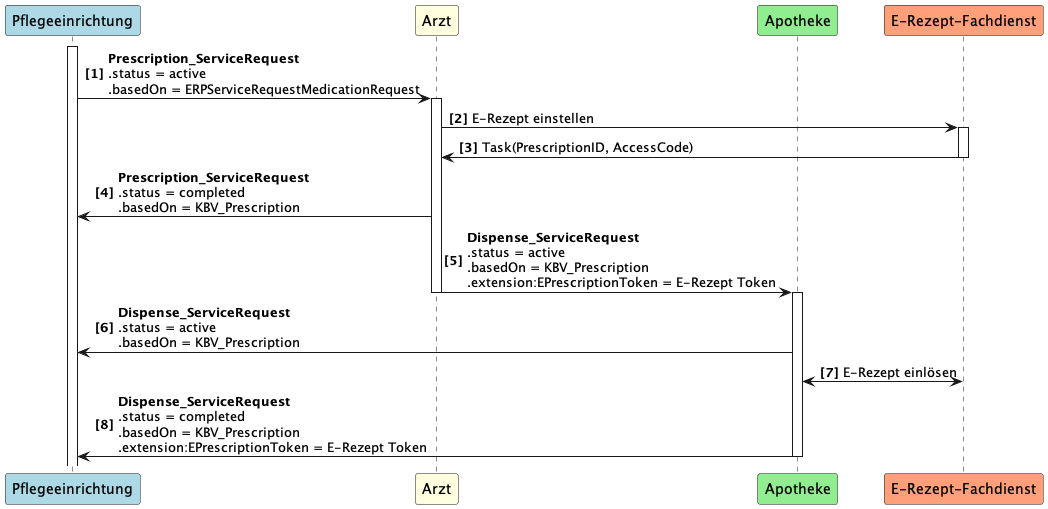

The diagram above was rendered by PlantUML. Its source (embedded in the PNG):
@startuml UC2
autonumber "<b>[0]"
participant Pflegeeinrichtung as PE #LightBlue
participant Arzt as A #LightYellow
participant Apotheke as AP #LightGreen
participant "E-Rezept-Fachdienst" as FD #LightSalmon

activate PE
PE -> A++: <b>Prescription_ServiceRequest \n.status = active \n.basedOn = ERPServiceRequestMedicationRequest
A -> FD++: E-Rezept einstellen
FD -> A--: Task(PrescriptionID, AccessCode)
A -> PE: <b>Prescription_ServiceRequest \n.status = completed \n.basedOn = KBV_Prescription
A -> AP--++: <b>Dispense_ServiceRequest \n.status = active \n.basedOn = KBV_Prescription \n.extension:EPrescriptionToken = E-Rezept Token
AP -> PE: <b>Dispense_ServiceRequest \n.status = active \n.basedOn = KBV_Prescription
AP <-> FD: E-Rezept einlösen
AP -> PE--: <b>Dispense_ServiceRequest \n.status = completed \n.basedOn = KBV_Prescription \n.extension:EPrescriptionToken = E-Rezept Token
@enduml